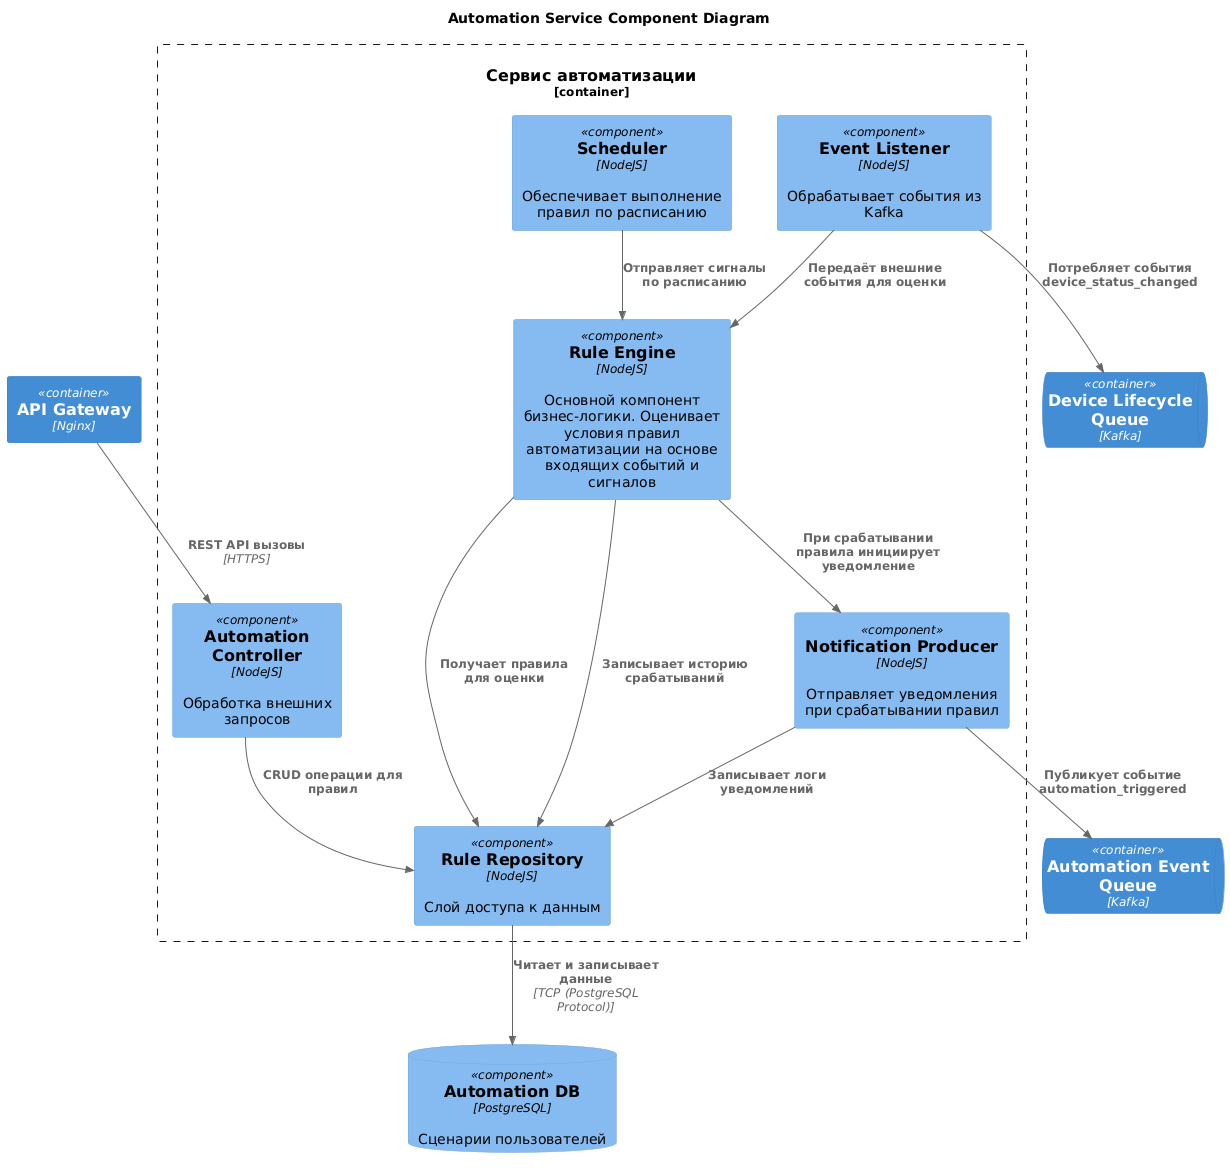

The diagram above was rendered by PlantUML. Its source (embedded in the PNG):
@startuml
title Automation Service Component Diagram

!include https://raw.githubusercontent.com/plantuml-stdlib/C4-PlantUML/master/C4_Component.puml

Container(APIGateway, "API Gateway", "Nginx")

ComponentDb(AutomationDB, "Automation DB", "PostgreSQL", "Сценарии пользователей")

ContainerQueue(DeviceLifecycleQueue, "Device Lifecycle Queue", "Kafka")
ContainerQueue(AutomationEventQueue, "Automation Event Queue", "Kafka")

Container_Boundary(AutomationService, "Сервис автоматизации") {
    Component(AutomationController, "Automation Controller", "NodeJS", "Обработка внешних запросов")
    Component(RuleEngine, "Rule Engine", "NodeJS", "Основной компонент бизнес-логики. Оценивает условия правил автоматизации на основе входящих событий и сигналов")
    Component(Scheduler, "Scheduler", "NodeJS", "Обеспечивает выполнение правил по расписанию")
    Component(EventListener, "Event Listener", "NodeJS", "Обрабатывает события из Kafka")
    Component(RuleRepository, "Rule Repository", "NodeJS", "Слой доступа к данным")
    Component(NotificationProducer, "Notification Producer", "NodeJS", "Отправляет уведомления при срабатывании правил")
}

Rel(APIGateway, AutomationController, "REST API вызовы", "HTTPS")

Rel(AutomationController, RuleRepository, "CRUD операции для правил")

Rel(RuleRepository, AutomationDB, "Читает и записывает данные", "TCP (PostgreSQL Protocol)")

Rel(RuleEngine, RuleRepository, "Получает правила для оценки")
Rel(RuleEngine, NotificationProducer, "При срабатывании правила инициирует уведомление")
Rel(RuleEngine, RuleRepository, "Записывает историю срабатываний")

Rel(Scheduler, RuleEngine, "Отправляет сигналы по расписанию")

Rel(EventListener, RuleEngine, "Передаёт внешние события для оценки")
Rel(EventListener, DeviceLifecycleQueue, "Потребляет события device_status_changed")

Rel(NotificationProducer, RuleRepository, "Записывает логи уведомлений")
Rel(NotificationProducer, AutomationEventQueue, "Публикует событие automation_triggered")
@enduml